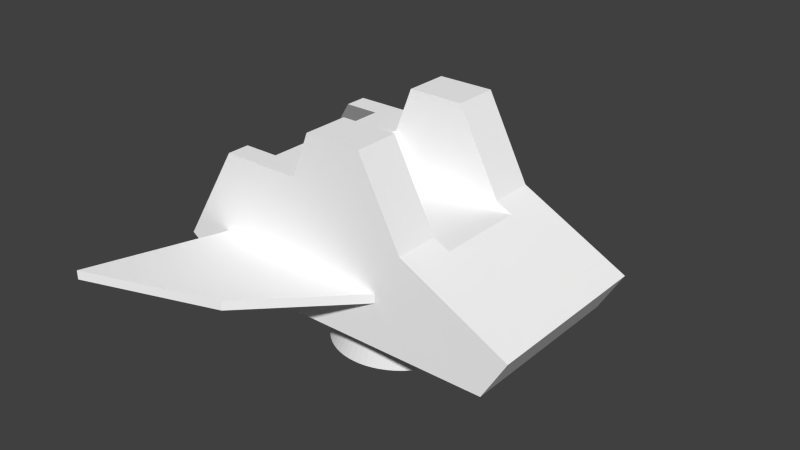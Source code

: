 # Source: lem1f.blend  (saved by Blender 2.70.5; exported with 4.5.12 LTS)
import bpy
from mathutils import Matrix  # noqa: F401  (used for matrix-valued properties, if any)

bpy.ops.wm.read_factory_settings(use_empty=True)
scene = bpy.context.scene
scene.name = 'Scene'

# ---- collections
col_collection_1 = bpy.data.collections.new('Collection 1'); scene.collection.children.link(col_collection_1)

# ---- materials (node trees are filled in below, after node groups)
mat_colobotmesh_mat_1 = bpy.data.materials.new('ColobotMesh_mat_1')
mat_colobotmesh_mat_1.alpha_threshold = 0.0
mat_colobotmesh_mat_1.use_transparent_shadow = False
mat_colobotmesh_mat_1.diffuse_color = (1.0, 1.0, 1.0, 1.0)
mat_colobotmesh_mat_1.specular_color = (0.0, 0.0, 0.0)
mat_colobotmesh_mat_1.roughness = 0.5
mat_colobotmesh_mat_2 = bpy.data.materials.new('ColobotMesh_mat_2')
mat_colobotmesh_mat_2.alpha_threshold = 0.0
mat_colobotmesh_mat_2.use_transparent_shadow = False
mat_colobotmesh_mat_2.diffuse_color = (0.3, 0.3, 0.3, 1.0)
mat_colobotmesh_mat_2.specular_color = (0.0, 0.0, 0.0)
mat_colobotmesh_mat_2.roughness = 0.5

# ---- material node trees

# ---- world
world_world = bpy.data.worlds.new('World'); scene.world = world_world
world_world.color = (0.05088, 0.05088, 0.05088)
world_world.use_sun_shadow = False
world_world.sun_shadow_jitter_overblur = 0.0
world_world.cycles.sampling_method = 'MANUAL'
world_world.cycles.sample_map_resolution = 256

# ---- meshes
me_cylinder = bpy.data.meshes.new('Cylinder')
me_cylinder.from_pydata([(-0.02366, 1.489, 1.009), (-0.02366, 0.9886, 2.009), (0.1234, 1.481, 1.009), (0.07436, 0.9837, 2.009), (0.269, 1.46, 1.009), (0.1714, 0.9693, 2.009), (0.4118, 1.424, 1.009), (0.2666, 0.9455, 2.009), (0.5504, 1.374, 1.009), (0.359, 0.9124, 2.009), (0.6834, 1.311, 1.009), (0.4477, 0.8705, 2.009), (0.8097, 1.236, 1.009), (0.5319, 0.82, 2.009), (0.9279, 1.148, 1.009), (0.6107, 0.7616, 2.009), (1.037, 1.049, 1.009), (0.6834, 0.6957, 2.009), (1.136, 0.9401, 1.009), (0.7494, 0.6229, 2.009), (1.224, 0.8219, 1.009), (0.8078, 0.5441, 2.009), (1.299, 0.6956, 1.009), (0.8583, 0.4599, 2.009), (1.362, 0.5626, 1.009), (0.9002, 0.3712, 2.009), (1.412, 0.424, 1.009), (0.9333, 0.2788, 2.009), (1.448, 0.2812, 1.009), (0.9571, 0.1836, 2.009), (1.469, 0.1356, 1.009), (0.9715, 0.08657, 2.009), (1.476, -0.01145, 1.009), (0.9763, -0.01145, 2.009), (1.469, -0.1585, 1.009), (0.9715, -0.1095, 2.009), (1.448, -0.3041, 1.009), (0.9571, -0.2065, 2.009), (1.412, -0.4469, 1.009), (0.9333, -0.3017, 2.009), (1.362, -0.5855, 1.009), (0.9002, -0.3941, 2.009), (1.299, -0.7185, 1.009), (0.8583, -0.4828, 2.009), (1.224, -0.8448, 1.009), (0.8078, -0.567, 2.009), (1.136, -0.963, 1.009), (0.7494, -0.6458, 2.009), (1.037, -1.072, 1.009), (0.6834, -0.7186, 2.009), (0.9279, -1.171, 1.009), (0.6107, -0.7845, 2.009), (0.8097, -1.259, 1.009), (0.5319, -0.8429, 2.009), (0.6834, -1.334, 1.009), (0.4477, -0.8934, 2.009), (0.5504, -1.397, 1.009), (0.359, -0.9353, 2.009), (0.4118, -1.447, 1.009), (0.2666, -0.9684, 2.009), (0.269, -1.483, 1.009), (0.1714, -0.9922, 2.009), (0.1234, -1.504, 1.009), (0.07436, -1.007, 2.009), (-0.02366, -1.511, 1.009), (-0.02366, -1.011, 2.009), (-0.1707, -1.504, 1.009), (-0.1217, -1.007, 2.009), (-0.3163, -1.483, 1.009), (-0.2188, -0.9922, 2.009), (-0.4591, -1.447, 1.009), (-0.3139, -0.9684, 2.009), (-0.5977, -1.397, 1.009), (-0.4063, -0.9353, 2.009), (-0.7308, -1.334, 1.009), (-0.4951, -0.8934, 2.009), (-0.857, -1.259, 1.009), (-0.5792, -0.8429, 2.009), (-0.9752, -1.171, 1.009), (-0.6581, -0.7845, 2.009), (-1.084, -1.072, 1.009), (-0.7308, -0.7186, 2.009), (-1.183, -0.963, 1.009), (-0.7967, -0.6458, 2.009), (-1.271, -0.8448, 1.009), (-0.8551, -0.567, 2.009), (-1.347, -0.7185, 1.009), (-0.9056, -0.4828, 2.009), (-1.409, -0.5855, 1.009), (-0.9475, -0.3941, 2.009), (-1.459, -0.4469, 1.009), (-0.9806, -0.3017, 2.009), (-1.495, -0.3041, 1.009), (-1.004, -0.2065, 2.009), (-1.516, -0.1585, 1.009), (-1.019, -0.1095, 2.009), (-1.524, -0.01145, 1.009), (-1.024, -0.01145, 2.009), (-1.516, 0.1356, 1.009), (-1.019, 0.08657, 2.009), (-1.495, 0.2812, 1.009), (-1.004, 0.1836, 2.009), (-1.459, 0.424, 1.009), (-0.9806, 0.2788, 2.009), (-1.409, 0.5626, 1.009), (-0.9475, 0.3712, 2.009), (-1.347, 0.6956, 1.009), (-0.9056, 0.4599, 2.009), (-1.271, 0.8219, 1.009), (-0.8551, 0.5441, 2.009), (-1.183, 0.9401, 1.009), (-0.7967, 0.6229, 2.009), (-1.084, 1.049, 1.009), (-0.7308, 0.6957, 2.009), (-0.9753, 1.148, 1.009), (-0.6581, 0.7616, 2.009), (-0.857, 1.236, 1.009), (-0.5792, 0.82, 2.009), (-0.7308, 1.311, 1.009), (-0.4951, 0.8705, 2.009), (-0.5977, 1.374, 1.009), (-0.4063, 0.9124, 2.009), (-0.4591, 1.424, 1.009), (-0.3139, 0.9455, 2.009), (-0.3163, 1.46, 1.009), (-0.2188, 0.9693, 2.009), (-0.1707, 1.481, 1.009), (-0.1217, 0.9837, 2.009), (-0.02366, -0.01145, 1.009)], [], [(0, 1, 3), (2, 3, 5), (4, 5, 7), (6, 7, 9), (8, 9, 11), (10, 11, 13), (12, 13, 15), (14, 15, 17), (16, 17, 19), (18, 19, 21), (20, 21, 23), (22, 23, 25), (24, 25, 27), (26, 27, 29), (28, 29, 31), (30, 31, 33), (32, 33, 35), (34, 35, 37), (36, 37, 39), (38, 39, 41), (40, 41, 43), (42, 43, 45), (44, 45, 47), (46, 47, 49), (48, 49, 51), (50, 51, 53), (52, 53, 55), (54, 55, 57), (56, 57, 59), (58, 59, 61), (60, 61, 63), (62, 63, 65), (64, 65, 67), (66, 67, 69), (68, 69, 71), (70, 71, 73), (72, 73, 75), (74, 75, 77), (76, 77, 79), (78, 79, 81), (80, 81, 83), (82, 83, 85), (84, 85, 87), (86, 87, 89), (88, 89, 91), (90, 91, 93), (92, 93, 95), (94, 95, 97), (96, 97, 99), (98, 99, 101), (100, 101, 103), (102, 103, 105), (104, 105, 107), (106, 107, 109), (108, 109, 111), (110, 111, 113), (112, 113, 115), (114, 115, 117), (116, 117, 119), (118, 119, 121), (120, 121, 123), (122, 123, 125), (124, 125, 127), (126, 127, 1), (42, 44, 128), (88, 90, 128), (114, 116, 128), (46, 48, 128), (118, 120, 128), (4, 6, 128), (8, 10, 128), (76, 78, 128), (34, 36, 128), (80, 82, 128), (106, 108, 128), (38, 40, 128), (110, 112, 128), (68, 70, 128), (72, 74, 128), (26, 28, 128), (0, 2, 128), (30, 32, 128), (98, 100, 128), (102, 104, 128), (60, 62, 128), (64, 66, 128), (18, 20, 128), (22, 24, 128), (90, 92, 128), (94, 96, 128), (52, 54, 128), (124, 126, 128), (56, 58, 128), (10, 12, 128), (14, 16, 128), (82, 84, 128), (86, 88, 128), (44, 46, 128), (116, 118, 128), (48, 50, 128), (2, 4, 128), (120, 122, 128), (6, 8, 128), (74, 76, 128), (78, 80, 128), (36, 38, 128), (108, 110, 128), (40, 42, 128), (112, 114, 128), (66, 68, 128), (70, 72, 128), (28, 30, 128), (32, 34, 128), (100, 102, 128), (104, 106, 128), (58, 60, 128), (62, 64, 128), (20, 22, 128), (24, 26, 128), (92, 94, 128), (50, 52, 128), (96, 98, 128), (122, 124, 128), (54, 56, 128), (126, 0, 128), (12, 14, 128), (16, 18, 128), (84, 86, 128), (2, 0, 3), (4, 2, 5), (6, 4, 7), (8, 6, 9), (10, 8, 11), (12, 10, 13), (14, 12, 15), (16, 14, 17), (18, 16, 19), (20, 18, 21), (22, 20, 23), (24, 22, 25), (26, 24, 27), (28, 26, 29), (30, 28, 31), (32, 30, 33), (34, 32, 35), (36, 34, 37), (38, 36, 39), (40, 38, 41), (42, 40, 43), (44, 42, 45), (46, 44, 47), (48, 46, 49), (50, 48, 51), (52, 50, 53), (54, 52, 55), (56, 54, 57), (58, 56, 59), (60, 58, 61), (62, 60, 63), (64, 62, 65), (66, 64, 67), (68, 66, 69), (70, 68, 71), (72, 70, 73), (74, 72, 75), (76, 74, 77), (78, 76, 79), (80, 78, 81), (82, 80, 83), (84, 82, 85), (86, 84, 87), (88, 86, 89), (90, 88, 91), (92, 90, 93), (94, 92, 95), (96, 94, 97), (98, 96, 99), (100, 98, 101), (102, 100, 103), (104, 102, 105), (106, 104, 107), (108, 106, 109), (110, 108, 111), (112, 110, 113), (114, 112, 115), (116, 114, 117), (118, 116, 119), (120, 118, 121), (122, 120, 123), (124, 122, 125), (126, 124, 127), (0, 126, 1)])
_uv = me_cylinder.uv_layers.new(name='UVMap')
_uv.uv.foreach_set('vector', [0.8906, 0.7525, 0.8906, 0.81, 0.8898, 0.81, 0.8893, 0.7525, 0.8898, 0.81, 0.8889, 0.81, 0.888, 0.7525, 0.8889, 0.81, 0.888, 0.81, 0.8867, 0.7525, 0.888, 0.81, 0.8872, 0.81, 0.8855, 0.7525, 0.8872, 0.81, 0.8864, 0.81, 0.8843, 0.7525, 0.8864, 0.81, 0.8857, 0.81, 0.8832, 0.7525, 0.8857, 0.81, 0.885, 0.81, 0.8822, 0.7525, 0.885, 0.81, 0.8843, 0.81, 0.8812, 0.7525, 0.8843, 0.81, 0.8837, 0.81, 0.8803, 0.7525, 0.8837, 0.81, 0.8832, 0.81, 0.8795, 0.7525, 0.8832, 0.81, 0.8828, 0.81, 0.8788, 0.7525, 0.8828, 0.81, 0.8824, 0.81, 0.8783, 0.7525, 0.8824, 0.81, 0.8821, 0.81, 0.8778, 0.7525, 0.8821, 0.81, 0.8819, 0.81, 0.8775, 0.7525, 0.8819, 0.81, 0.8818, 0.81, 0.8773, 0.7525, 0.8818, 0.81, 0.8817, 0.81, 0.904, 0.7525, 0.8995, 0.81, 0.8995, 0.81, 0.9039, 0.7525, 0.8995, 0.81, 0.8994, 0.81, 0.9037, 0.7525, 0.8994, 0.81, 0.8991, 0.81, 0.9034, 0.7525, 0.8991, 0.81, 0.8988, 0.81, 0.903, 0.7525, 0.8988, 0.81, 0.8985, 0.81, 0.9024, 0.7525, 0.8985, 0.81, 0.898, 0.81, 0.9017, 0.7525, 0.898, 0.81, 0.8975, 0.81, 0.9009, 0.7525, 0.8975, 0.81, 0.8969, 0.81, 0.9001, 0.7525, 0.8969, 0.81, 0.8963, 0.81, 0.8991, 0.7525, 0.8963, 0.81, 0.8956, 0.81, 0.898, 0.7525, 0.8956, 0.81, 0.8948, 0.81, 0.8969, 0.7525, 0.8948, 0.81, 0.894, 0.81, 0.8957, 0.7525, 0.894, 0.81, 0.8932, 0.81, 0.8945, 0.7525, 0.8932, 0.81, 0.8924, 0.81, 0.8932, 0.7525, 0.8924, 0.81, 0.8915, 0.81, 0.8919, 0.7525, 0.8915, 0.81, 0.8906, 0.81, 0.8906, 0.7525, 0.8906, 0.81, 0.8898, 0.81, 0.8893, 0.7525, 0.8898, 0.81, 0.8889, 0.81, 0.888, 0.7525, 0.8889, 0.81, 0.888, 0.81, 0.8867, 0.7525, 0.888, 0.81, 0.8872, 0.81, 0.8855, 0.7525, 0.8872, 0.81, 0.8864, 0.81, 0.8843, 0.7525, 0.8864, 0.81, 0.8857, 0.81, 0.8832, 0.7525, 0.8857, 0.81, 0.885, 0.81, 0.8822, 0.7525, 0.885, 0.81, 0.8843, 0.81, 0.8812, 0.7525, 0.8843, 0.81, 0.8837, 0.81, 0.8803, 0.7525, 0.8837, 0.81, 0.8832, 0.81, 0.8795, 0.7525, 0.8832, 0.81, 0.8828, 0.81, 0.8788, 0.7525, 0.8828, 0.81, 0.8824, 0.81, 0.8783, 0.7525, 0.8824, 0.81, 0.8821, 0.81, 0.8778, 0.7525, 0.8821, 0.81, 0.8819, 0.81, 0.8775, 0.7525, 0.8819, 0.81, 0.8818, 0.81, 0.8773, 0.7525, 0.8818, 0.81, 0.8817, 0.81, 0.904, 0.7525, 0.8995, 0.81, 0.8995, 0.81, 0.9039, 0.7525, 0.8995, 0.81, 0.8994, 0.81, 0.9037, 0.7525, 0.8994, 0.81, 0.8991, 0.81, 0.9034, 0.7525, 0.8991, 0.81, 0.8988, 0.81, 0.903, 0.7525, 0.8988, 0.81, 0.8985, 0.81, 0.9024, 0.7525, 0.8985, 0.81, 0.898, 0.81, 0.9017, 0.7525, 0.898, 0.81, 0.8975, 0.81, 0.9009, 0.7525, 0.8975, 0.81, 0.8969, 0.81, 0.9001, 0.7525, 0.8969, 0.81, 0.8963, 0.81, 0.8991, 0.7525, 0.8963, 0.81, 0.8956, 0.81, 0.898, 0.7525, 0.8956, 0.81, 0.8948, 0.81, 0.8969, 0.7525, 0.8948, 0.81, 0.894, 0.81, 0.8957, 0.7525, 0.894, 0.81, 0.8932, 0.81, 0.8945, 0.7525, 0.8932, 0.81, 0.8924, 0.81, 0.8932, 0.7525, 0.8924, 0.81, 0.8915, 0.81, 0.8919, 0.7525, 0.8915, 0.81, 0.8906, 0.81, 0.8641, 0.8411, 0.8612, 0.8459, 0.8145, 0.8146, 0.7626, 0.8361, 0.7608, 0.8309, 0.8145, 0.8146, 0.7789, 0.7712, 0.7834, 0.7679, 0.8145, 0.8146, 0.8579, 0.8503, 0.8542, 0.8544, 0.8145, 0.8146, 0.7881, 0.7651, 0.7931, 0.7627, 0.8145, 0.8146, 0.8255, 0.7595, 0.8309, 0.7609, 0.8145, 0.8146, 0.8361, 0.7628, 0.8411, 0.7651, 0.8145, 0.8146, 0.7833, 0.8613, 0.7789, 0.858, 0.8145, 0.8146, 0.8704, 0.8202, 0.8696, 0.8256, 0.8145, 0.8146, 0.7748, 0.8543, 0.7711, 0.8502, 0.8145, 0.8146, 0.765, 0.7881, 0.7679, 0.7834, 0.8145, 0.8146, 0.8683, 0.831, 0.8664, 0.8362, 0.8145, 0.8146, 0.7712, 0.779, 0.7749, 0.7749, 0.8145, 0.8146, 0.8035, 0.8697, 0.7982, 0.8684, 0.8145, 0.8146, 0.793, 0.8665, 0.788, 0.8641, 0.8145, 0.8146, 0.8683, 0.7984, 0.8696, 0.8037, 0.8145, 0.8146, 0.8146, 0.7585, 0.8201, 0.7587, 0.8145, 0.8146, 0.8704, 0.8092, 0.8707, 0.8147, 0.8145, 0.8146, 0.7587, 0.8091, 0.7595, 0.8036, 0.8145, 0.8146, 0.7608, 0.7983, 0.7627, 0.7931, 0.8145, 0.8146, 0.8255, 0.8697, 0.82, 0.8705, 0.8145, 0.8146, 0.8145, 0.8708, 0.809, 0.8705, 0.8145, 0.8146, 0.858, 0.779, 0.8613, 0.7835, 0.8145, 0.8146, 0.8641, 0.7882, 0.8665, 0.7932, 0.8145, 0.8146, 0.7608, 0.8309, 0.7594, 0.8255, 0.8145, 0.8146, 0.7586, 0.8201, 0.7584, 0.8146, 0.8145, 0.8146, 0.8457, 0.8614, 0.841, 0.8642, 0.8145, 0.8146, 0.8036, 0.7595, 0.8091, 0.7587, 0.8145, 0.8146, 0.836, 0.8665, 0.8308, 0.8684, 0.8145, 0.8146, 0.8411, 0.7651, 0.8458, 0.7679, 0.8145, 0.8146, 0.8502, 0.7712, 0.8543, 0.7749, 0.8145, 0.8146, 0.7711, 0.8502, 0.7678, 0.8458, 0.8145, 0.8146, 0.765, 0.8411, 0.7626, 0.8361, 0.8145, 0.8146, 0.8612, 0.8459, 0.8579, 0.8503, 0.8145, 0.8146, 0.7834, 0.7679, 0.7881, 0.7651, 0.8145, 0.8146, 0.8542, 0.8544, 0.8501, 0.8581, 0.8145, 0.8146, 0.8201, 0.7587, 0.8255, 0.7595, 0.8145, 0.8146, 0.7931, 0.7627, 0.7983, 0.7609, 0.8145, 0.8146, 0.8309, 0.7609, 0.8361, 0.7628, 0.8145, 0.8146, 0.788, 0.8641, 0.7833, 0.8613, 0.8145, 0.8146, 0.7789, 0.858, 0.7748, 0.8543, 0.8145, 0.8146, 0.8696, 0.8256, 0.8683, 0.831, 0.8145, 0.8146, 0.7679, 0.7834, 0.7712, 0.779, 0.8145, 0.8146, 0.8664, 0.8362, 0.8641, 0.8411, 0.8145, 0.8146, 0.7749, 0.7749, 0.7789, 0.7712, 0.8145, 0.8146, 0.809, 0.8705, 0.8035, 0.8697, 0.8145, 0.8146, 0.7982, 0.8684, 0.793, 0.8665, 0.8145, 0.8146, 0.8696, 0.8037, 0.8704, 0.8092, 0.8145, 0.8146, 0.8707, 0.8147, 0.8704, 0.8202, 0.8145, 0.8146, 0.7595, 0.8036, 0.7608, 0.7983, 0.8145, 0.8146, 0.7627, 0.7931, 0.765, 0.7881, 0.8145, 0.8146, 0.8308, 0.8684, 0.8255, 0.8697, 0.8145, 0.8146, 0.82, 0.8705, 0.8145, 0.8708, 0.8145, 0.8146, 0.8613, 0.7835, 0.8641, 0.7882, 0.8145, 0.8146, 0.8665, 0.7932, 0.8683, 0.7984, 0.8145, 0.8146, 0.7594, 0.8255, 0.7586, 0.8201, 0.8145, 0.8146, 0.8501, 0.8581, 0.8457, 0.8614, 0.8145, 0.8146, 0.7584, 0.8146, 0.7587, 0.8091, 0.8145, 0.8146, 0.7983, 0.7609, 0.8036, 0.7595, 0.8145, 0.8146, 0.841, 0.8642, 0.836, 0.8665, 0.8145, 0.8146, 0.8091, 0.7587, 0.8146, 0.7585, 0.8145, 0.8146, 0.8458, 0.7679, 0.8502, 0.7712, 0.8145, 0.8146, 0.8543, 0.7749, 0.858, 0.779, 0.8145, 0.8146, 0.7678, 0.8458, 0.765, 0.8411, 0.8145, 0.8146, 0.8893, 0.7525, 0.8906, 0.7525, 0.8898, 0.81, 0.888, 0.7525, 0.8893, 0.7525, 0.8889, 0.81, 0.8867, 0.7525, 0.888, 0.7525, 0.888, 0.81, 0.8855, 0.7525, 0.8867, 0.7525, 0.8872, 0.81, 0.8843, 0.7525, 0.8855, 0.7525, 0.8864, 0.81, 0.8832, 0.7525, 0.8843, 0.7525, 0.8857, 0.81, 0.8822, 0.7525, 0.8832, 0.7525, 0.885, 0.81, 0.8812, 0.7525, 0.8822, 0.7525, 0.8843, 0.81, 0.8803, 0.7525, 0.8812, 0.7525, 0.8837, 0.81, 0.8795, 0.7525, 0.8803, 0.7525, 0.8832, 0.81, 0.8788, 0.7525, 0.8795, 0.7525, 0.8828, 0.81, 0.8783, 0.7525, 0.8788, 0.7525, 0.8824, 0.81, 0.8778, 0.7525, 0.8783, 0.7525, 0.8821, 0.81, 0.8775, 0.7525, 0.8778, 0.7525, 0.8819, 0.81, 0.8773, 0.7525, 0.8775, 0.7525, 0.8818, 0.81, 0.8773, 0.7525, 0.8773, 0.7525, 0.8817, 0.81, 0.9039, 0.7525, 0.904, 0.7525, 0.8995, 0.81, 0.9037, 0.7525, 0.9039, 0.7525, 0.8994, 0.81, 0.9034, 0.7525, 0.9037, 0.7525, 0.8991, 0.81, 0.903, 0.7525, 0.9034, 0.7525, 0.8988, 0.81, 0.9024, 0.7525, 0.903, 0.7525, 0.8985, 0.81, 0.9017, 0.7525, 0.9024, 0.7525, 0.898, 0.81, 0.9009, 0.7525, 0.9017, 0.7525, 0.8975, 0.81, 0.9001, 0.7525, 0.9009, 0.7525, 0.8969, 0.81, 0.8991, 0.7525, 0.9001, 0.7525, 0.8963, 0.81, 0.898, 0.7525, 0.8991, 0.7525, 0.8956, 0.81, 0.8969, 0.7525, 0.898, 0.7525, 0.8948, 0.81, 0.8957, 0.7525, 0.8969, 0.7525, 0.894, 0.81, 0.8945, 0.7525, 0.8957, 0.7525, 0.8932, 0.81, 0.8932, 0.7525, 0.8945, 0.7525, 0.8924, 0.81, 0.8919, 0.7525, 0.8932, 0.7525, 0.8915, 0.81, 0.8906, 0.7525, 0.8919, 0.7525, 0.8906, 0.81, 0.8893, 0.7525, 0.8906, 0.7525, 0.8898, 0.81, 0.888, 0.7525, 0.8893, 0.7525, 0.8889, 0.81, 0.8867, 0.7525, 0.888, 0.7525, 0.888, 0.81, 0.8855, 0.7525, 0.8867, 0.7525, 0.8872, 0.81, 0.8843, 0.7525, 0.8855, 0.7525, 0.8864, 0.81, 0.8832, 0.7525, 0.8843, 0.7525, 0.8857, 0.81, 0.8822, 0.7525, 0.8832, 0.7525, 0.885, 0.81, 0.8812, 0.7525, 0.8822, 0.7525, 0.8843, 0.81, 0.8803, 0.7525, 0.8812, 0.7525, 0.8837, 0.81, 0.8795, 0.7525, 0.8803, 0.7525, 0.8832, 0.81, 0.8788, 0.7525, 0.8795, 0.7525, 0.8828, 0.81, 0.8783, 0.7525, 0.8788, 0.7525, 0.8824, 0.81, 0.8778, 0.7525, 0.8783, 0.7525, 0.8821, 0.81, 0.8775, 0.7525, 0.8778, 0.7525, 0.8819, 0.81, 0.8773, 0.7525, 0.8775, 0.7525, 0.8818, 0.81, 0.8773, 0.7525, 0.8773, 0.7525, 0.8817, 0.81, 0.9039, 0.7525, 0.904, 0.7525, 0.8995, 0.81, 0.9037, 0.7525, 0.9039, 0.7525, 0.8994, 0.81, 0.9034, 0.7525, 0.9037, 0.7525, 0.8991, 0.81, 0.903, 0.7525, 0.9034, 0.7525, 0.8988, 0.81, 0.9024, 0.7525, 0.903, 0.7525, 0.8985, 0.81, 0.9017, 0.7525, 0.9024, 0.7525, 0.898, 0.81, 0.9009, 0.7525, 0.9017, 0.7525, 0.8975, 0.81, 0.9001, 0.7525, 0.9009, 0.7525, 0.8969, 0.81, 0.8991, 0.7525, 0.9001, 0.7525, 0.8963, 0.81, 0.898, 0.7525, 0.8991, 0.7525, 0.8956, 0.81, 0.8969, 0.7525, 0.898, 0.7525, 0.8948, 0.81, 0.8957, 0.7525, 0.8969, 0.7525, 0.894, 0.81, 0.8945, 0.7525, 0.8957, 0.7525, 0.8932, 0.81, 0.8932, 0.7525, 0.8945, 0.7525, 0.8924, 0.81, 0.8919, 0.7525, 0.8932, 0.7525, 0.8915, 0.81, 0.8906, 0.7525, 0.8919, 0.7525, 0.8906, 0.81])
me_cylinder.use_remesh_preserve_volume = False
me_cylinder.use_remesh_preserve_attributes = False
me_cylinder.use_mirror_vertex_groups = False
me_cylinder.update()
me_colobotmesh__002 = bpy.data.meshes.new('ColobotMesh_.002')
me_colobotmesh__002.from_pydata([(1.0, 3.2, -2.0), (1.0, 3.0, -2.0), (-1.0, 3.0, -4.0), (-1.0, 3.2, -4.0), (-4.0, 3.0, -5.0), (-4.0, 3.2, -5.0), (-3.0, 3.0, -2.0), (-3.0, 3.2, -2.0)], [], [(0, 1, 2), (3, 0, 2), (5, 4, 6), (7, 5, 6), (3, 2, 4), (5, 3, 4), (1, 6, 2), (4, 2, 6), (7, 0, 3), (3, 5, 7)])
_uv = me_colobotmesh__002.uv_layers.new(name='UV_1')
_uv.uv.foreach_set('vector', [0.584, 0.9941, 0.584, 0.9863, 0.5762, 0.9863, 0.5762, 0.9941, 0.584, 0.9941, 0.5762, 0.9863, 0.5762, 0.9941, 0.5762, 0.9863, 0.584, 0.9863, 0.584, 0.9941, 0.5762, 0.9941, 0.584, 0.9863, 0.584, 0.9941, 0.584, 0.9863, 0.5762, 0.9863, 0.5762, 0.9941, 0.584, 0.9941, 0.5762, 0.9863, 0.4355, 0.498, 0.1887, 0.498, 0.3121, 0.3757, 0.127, 0.3145, 0.3121, 0.3757, 0.1887, 0.498, 0.1887, 0.498, 0.4355, 0.498, 0.3121, 0.3757, 0.3121, 0.3757, 0.127, 0.3145, 0.1887, 0.498])
_uv.active_render = True
_uv = me_colobotmesh__002.uv_layers.new(name='UV_2')
_uv.uv.foreach_set('vector', [0.6405, 0.439, 0.6405, 0.3989, 0.413, 0.3989, 0.413, 0.439, 0.6405, 0.439, 0.413, 0.3989, 0.0, 0.439, 0.0, 0.3989, 0.2997, 0.3989, 0.2997, 0.439, 0.0, 0.439, 0.2997, 0.3989, 0.413, 0.439, 0.413, 0.3989, 0.07183, 0.3989, 0.07183, 0.439, 0.413, 0.439, 0.07183, 0.3989, 0.6405, 0.2997, 0.1856, 0.2997, 0.413, 0.0999, 0.07183, 0.0, 0.413, 0.0999, 0.1856, 0.2997, 0.1856, 0.2997, 0.6405, 0.2997, 0.413, 0.0999, 0.413, 0.0999, 0.07183, 0.0, 0.1856, 0.2997])
me_colobotmesh__002.materials.append(mat_colobotmesh_mat_1)
me_colobotmesh__002.materials.append(mat_colobotmesh_mat_2)
me_colobotmesh__002.use_remesh_preserve_volume = False
me_colobotmesh__002.use_remesh_preserve_attributes = False
me_colobotmesh__002.use_mirror_vertex_groups = False
me_colobotmesh__002.update()
me_colobotmesh__001 = bpy.data.meshes.new('ColobotMesh_.001')
me_colobotmesh__001.from_pydata([(-0.6121, 6.0, -1.997), (0.6411, 6.0, 2.003), (4.009, 2.931, -1.997), (4.009, 2.931, 2.003), (3.464, 2.01, 2.003), (3.464, 2.01, -1.997), (1.589, 4.184, 2.003), (1.944, 4.0, 1.0), (1.589, 4.184, 1.0), (0.6411, 6.0, 1.0), (-3.0, 2.0, -1.997), (-3.0, 2.0, 2.003), (-4.131, 2.794, 2.003), (-4.131, 2.794, -1.997), (-0.6121, 6.0, 1.0), (-1.0, 5.0, 1.0), (-1.0, 5.0, 2.003), (-2.794, 4.996, 2.003), (-0.6121, 6.0, 2.003), (1.589, 4.184, -1.997), (0.6411, 6.0, -1.997), (-1.0, 5.0, -1.997), (-4.006, 3.0, 1.503), (-2.0, 3.0, -1.497), (-2.0, 4.998, 1.503), (-2.0, 4.998, -1.497), (-2.0, 3.0, 1.503), (-2.794, 4.996, -1.497), (-2.794, 4.996, 1.503), (0.6411, 6.0, -1.0), (1.589, 4.184, -1.0), (-0.6121, 6.0, -1.0), (-1.0, 5.0, -1.0), (-1.0, 4.0, 1.0), (-1.0, 4.0, -1.0), (-4.006, 3.0, -1.497), (1.944, 4.0, -1.0), (-2.794, 4.996, -1.997)], [], [(2, 3, 4), (5, 2, 4), (7, 8, 6), (10, 11, 12), (13, 10, 12), (23, 24, 25), (24, 23, 26), (6, 3, 7), (7, 3, 2), (8, 9, 1), (1, 6, 8), (9, 14, 18), (18, 1, 9), (14, 15, 16), (16, 18, 14), (24, 28, 17), (17, 16, 24), (28, 22, 12), (5, 4, 11), (10, 5, 11), (3, 6, 4), (4, 6, 11), (6, 1, 11), (11, 1, 16), (12, 11, 17), (17, 11, 16), (1, 18, 16), (19, 2, 5), (19, 5, 10), (20, 19, 10), (20, 10, 21), (10, 13, 37), (10, 37, 21), (0, 20, 21), (36, 19, 30), (19, 36, 2), (20, 30, 19), (30, 20, 29), (29, 0, 31), (0, 29, 20), (32, 31, 0), (32, 0, 21), (37, 32, 21), (36, 7, 2), (33, 8, 7), (34, 7, 36), (7, 34, 33), (34, 36, 30), (33, 9, 8), (9, 33, 14), (15, 14, 33), (34, 30, 29), (29, 31, 34), (32, 34, 31), (33, 32, 15), (32, 33, 34), (12, 17, 28), (24, 16, 15), (25, 37, 27), (22, 13, 12), (27, 37, 13), (25, 32, 37), (13, 35, 27), (24, 32, 25), (32, 24, 15), (35, 13, 22), (26, 28, 24), (28, 26, 22), (25, 27, 23), (35, 23, 27), (26, 35, 22), (35, 26, 23)])
me_colobotmesh__001.polygons.foreach_set('material_index', [0, 0, 0, 0, 0, 1, 1, 0, 0, 0, 0, 0, 0, 0, 0, 0, 0, 0, 0, 0, 0, 0, 0, 0, 0, 0, 0, 0, 0, 0, 0, 0, 0, 0, 0, 0, 0, 0, 0, 0, 0, 0, 0, 0, 0, 0, 0, 0, 0, 0, 0, 0, 0, 0, 0, 0, 0, 0, 0, 0, 0, 0, 0, 0, 0, 0, 1, 1, 1, 1, 0, 0])
_uv = me_colobotmesh__001.uv_layers.new(name='UV_1')
_uv.uv.foreach_set('vector', [0.502, 0.8262, 0.748, 0.8262, 0.748, 0.7754, 0.502, 0.7754, 0.502, 0.8262, 0.748, 0.7754, 0.6863, 0.9734, 0.6863, 0.998, 0.748, 0.998, 0.502, 0.4395, 0.748, 0.4395, 0.748, 0.498, 0.502, 0.498, 0.502, 0.4395, 0.748, 0.498, 0.752, 0.166, 0.834, 0.248, 0.752, 0.248, 0.834, 0.248, 0.752, 0.166, 0.834, 0.166, 0.748, 0.998, 0.748, 0.8301, 0.6863, 0.9734, 0.6863, 0.9734, 0.748, 0.8301, 0.502, 0.8301, 0.6035, 0.9863, 0.6035, 0.9941, 0.6113, 0.9941, 0.6113, 0.9941, 0.6113, 0.9863, 0.6035, 0.9863, 0.6113, 0.9863, 0.6035, 0.9863, 0.6035, 0.9941, 0.6035, 0.9941, 0.6113, 0.9941, 0.6113, 0.9863, 0.6035, 0.9941, 0.6035, 0.9863, 0.6113, 0.9863, 0.6113, 0.9863, 0.6113, 0.9941, 0.6035, 0.9941, 0.7172, 0.7105, 0.7172, 0.6621, 0.748, 0.6621, 0.748, 0.6621, 0.748, 0.7715, 0.7172, 0.7105, 0.7172, 0.6582, 0.7172, 0.5165, 0.748, 0.502, 0.6035, 0.9941, 0.6113, 0.9941, 0.6113, 0.9863, 0.6035, 0.9863, 0.6035, 0.9941, 0.6113, 0.9863, 0.498, 0.8092, 0.3505, 0.8863, 0.4648, 0.7526, 0.4648, 0.7526, 0.3505, 0.8863, 0.0709, 0.752, 0.3505, 0.8863, 0.2928, 0.998, 0.0709, 0.752, 0.0709, 0.752, 0.2928, 0.998, 0.1928, 0.9365, 0.001953, 0.8008, 0.0709, 0.752, 0.08343, 0.9363, 0.08343, 0.9363, 0.0709, 0.752, 0.1928, 0.9365, 0.2928, 0.998, 0.2164, 0.998, 0.1928, 0.9365, 0.3505, 0.8863, 0.498, 0.8092, 0.4648, 0.7526, 0.3505, 0.8863, 0.4648, 0.7526, 0.0709, 0.752, 0.2928, 0.998, 0.3505, 0.8863, 0.0709, 0.752, 0.2928, 0.998, 0.0709, 0.752, 0.1928, 0.9365, 0.0709, 0.752, 0.001953, 0.8008, 0.08343, 0.9363, 0.0709, 0.752, 0.08343, 0.9363, 0.1928, 0.9365, 0.2164, 0.998, 0.2928, 0.998, 0.1928, 0.9365, 0.5633, 0.9734, 0.502, 0.998, 0.5633, 0.998, 0.502, 0.998, 0.5633, 0.9734, 0.502, 0.8301, 0.6035, 0.9941, 0.6113, 0.9863, 0.6035, 0.9863, 0.6113, 0.9863, 0.6035, 0.9941, 0.6113, 0.9941, 0.6113, 0.9941, 0.6035, 0.9863, 0.6035, 0.9941, 0.6035, 0.9863, 0.6113, 0.9941, 0.6113, 0.9863, 0.6113, 0.9863, 0.6113, 0.9941, 0.6035, 0.9941, 0.6113, 0.9863, 0.6035, 0.9941, 0.6035, 0.9863, 0.502, 0.6621, 0.5633, 0.7715, 0.502, 0.7715, 0.5633, 0.9734, 0.6863, 0.9734, 0.502, 0.8301, 0.6035, 0.9863, 0.6104, 0.9941, 0.6113, 0.9863, 0.6035, 0.9863, 0.6113, 0.9941, 0.6113, 0.9863, 0.6113, 0.9941, 0.6035, 0.9863, 0.6035, 0.9941, 0.6035, 0.9863, 0.6113, 0.9863, 0.6104, 0.9941, 0.6035, 0.9863, 0.6085, 0.9941, 0.6113, 0.987, 0.6085, 0.9941, 0.6035, 0.9863, 0.6047, 0.9941, 0.6035, 0.9902, 0.6047, 0.9941, 0.6035, 0.9863, 0.6035, 0.9863, 0.6113, 0.987, 0.6085, 0.9941, 0.6085, 0.9941, 0.6047, 0.9941, 0.6035, 0.9863, 0.6035, 0.9902, 0.6035, 0.9863, 0.6047, 0.9941, 0.6113, 0.9863, 0.6035, 0.9941, 0.6113, 0.9941, 0.6035, 0.9941, 0.6113, 0.9863, 0.6035, 0.9863, 0.748, 0.502, 0.748, 0.6582, 0.7172, 0.6582, 0.7172, 0.7105, 0.748, 0.7715, 0.6863, 0.7715, 0.5327, 0.7105, 0.502, 0.6621, 0.5327, 0.6621, 0.7172, 0.5165, 0.502, 0.502, 0.748, 0.502, 0.5327, 0.6582, 0.502, 0.6582, 0.502, 0.502, 0.5327, 0.7105, 0.5633, 0.7715, 0.502, 0.6621, 0.502, 0.502, 0.5327, 0.5165, 0.5327, 0.6582, 0.7172, 0.7105, 0.5633, 0.7715, 0.5327, 0.7105, 0.5633, 0.7715, 0.7172, 0.7105, 0.6863, 0.7715, 0.5327, 0.5165, 0.502, 0.502, 0.7172, 0.5165, 0.834, 0.166, 0.8015, 0.248, 0.834, 0.248, 0.8015, 0.248, 0.834, 0.166, 0.752, 0.166, 0.834, 0.248, 0.8015, 0.248, 0.834, 0.166, 0.752, 0.166, 0.834, 0.166, 0.8015, 0.248, 0.873, 0.498, 0.752, 0.3145, 0.752, 0.498, 0.752, 0.3145, 0.873, 0.498, 0.873, 0.3145])
_uv.active_render = True
_uv = me_colobotmesh__001.uv_layers.new(name='UV_2')
_uv.uv.foreach_set('vector', [0.3, 0.3851, 0.6997, 0.3851, 0.6997, 0.2006, 0.3, 0.2006, 0.3, 0.3851, 0.6997, 0.2006, 0.7479, 0.5994, 0.7075, 0.5994, 0.7075, 0.6997, 0.1856, 0.3, 0.1856, 0.6997, 0.05689, 0.6997, 0.05689, 0.3, 0.1856, 0.3, 0.05689, 0.6997, 0.3499, 0.3989, 0.6496, 0.7992, 0.3499, 0.7992, 0.6496, 0.7992, 0.3499, 0.3989, 0.6496, 0.3989, 0.7075, 0.6997, 0.9828, 0.6997, 0.7479, 0.5994, 0.7479, 0.5994, 0.9828, 0.6997, 0.9828, 0.3, 0.5994, 0.6361, 0.5994, 1.0, 0.6997, 1.0, 0.6997, 1.0, 0.6997, 0.6361, 0.5994, 0.6361, 0.5997, 0.5994, 0.4572, 0.5994, 0.4572, 0.6997, 0.4572, 0.6997, 0.5997, 0.6997, 0.5997, 0.5994, 0.5994, 1.0, 0.5994, 0.7996, 0.6997, 0.7996, 0.6997, 0.7996, 0.6997, 1.0, 0.5994, 1.0, 0.2993, 0.6496, 0.209, 0.6496, 0.209, 0.6997, 0.209, 0.6997, 0.413, 0.6997, 0.2993, 0.6496, 0.6496, 0.7989, 0.6496, 0.3989, 0.6997, 0.3577, 0.9207, 0.3, 0.9207, 0.6997, 0.1856, 0.6997, 0.1856, 0.3, 0.9207, 0.3, 0.1856, 0.6997, 0.9828, 0.3851, 0.7075, 0.6361, 0.9207, 0.2006, 0.9207, 0.2006, 0.7075, 0.6361, 0.1856, 0.1985, 0.7075, 0.6361, 0.5997, 1.0, 0.1856, 0.1985, 0.1856, 0.1985, 0.5997, 1.0, 0.413, 0.7996, 0.05689, 0.3577, 0.1856, 0.1985, 0.209, 0.7989, 0.209, 0.7989, 0.1856, 0.1985, 0.413, 0.7996, 0.5997, 1.0, 0.4572, 1.0, 0.413, 0.7996, 0.7075, 0.6361, 0.9828, 0.3851, 0.9207, 0.2006, 0.7075, 0.6361, 0.9207, 0.2006, 0.1856, 0.1985, 0.5997, 1.0, 0.7075, 0.6361, 0.1856, 0.1985, 0.5997, 1.0, 0.1856, 0.1985, 0.413, 0.7996, 0.1856, 0.1985, 0.05689, 0.3577, 0.209, 0.7989, 0.1856, 0.1985, 0.209, 0.7989, 0.413, 0.7996, 0.4572, 1.0, 0.5997, 1.0, 0.413, 0.7996, 0.7479, 0.3996, 0.7075, 0.3, 0.7075, 0.3996, 0.7075, 0.3, 0.7479, 0.3996, 0.9828, 0.3, 0.3, 1.0, 0.3996, 0.6361, 0.3, 0.6361, 0.3996, 0.6361, 0.3, 1.0, 0.3996, 1.0, 0.5997, 0.3996, 0.4572, 0.3, 0.4572, 0.3996, 0.4572, 0.3, 0.5997, 0.3996, 0.5997, 0.3, 0.3996, 0.7996, 0.3996, 1.0, 0.3, 1.0, 0.3996, 0.7996, 0.3, 1.0, 0.3, 0.7996, 0.209, 0.3, 0.413, 0.3996, 0.413, 0.3, 0.7479, 0.3996, 0.7479, 0.5994, 0.9828, 0.3, 0.413, 0.5993, 0.7075, 0.6361, 0.7479, 0.5993, 0.413, 0.3996, 0.7479, 0.5994, 0.7479, 0.3996, 0.7479, 0.5994, 0.413, 0.3996, 0.413, 0.5994, 0.413, 0.5993, 0.7479, 0.5993, 0.7075, 0.6361, 0.413, 0.5993, 0.5997, 1.0, 0.7075, 0.6361, 0.5997, 1.0, 0.413, 0.5993, 0.4572, 1.0, 0.413, 0.7996, 0.4572, 1.0, 0.413, 0.5993, 0.413, 0.5993, 0.7075, 0.6361, 0.5997, 1.0, 0.5997, 1.0, 0.4572, 1.0, 0.413, 0.5993, 0.413, 0.7996, 0.413, 0.5993, 0.4572, 1.0, 0.5994, 0.5993, 0.3996, 0.7996, 0.5994, 0.7996, 0.3996, 0.7996, 0.5994, 0.5993, 0.3996, 0.5993, 0.6997, 0.3577, 0.6997, 0.7989, 0.6496, 0.7989, 0.2993, 0.6496, 0.413, 0.6997, 0.413, 0.5994, 0.2993, 0.3499, 0.209, 0.3, 0.209, 0.3499, 0.6496, 0.3989, 0.3, 0.3577, 0.6997, 0.3577, 0.3499, 0.7989, 0.3, 0.7989, 0.3, 0.3577, 0.2993, 0.3499, 0.413, 0.3996, 0.209, 0.3, 0.3, 0.3577, 0.3499, 0.3989, 0.3499, 0.7989, 0.2993, 0.6496, 0.413, 0.3996, 0.2993, 0.3499, 0.413, 0.3996, 0.2993, 0.6496, 0.413, 0.5994, 0.3499, 0.3989, 0.3, 0.3577, 0.6496, 0.3989, 0.2993, 0.3989, 0.209, 0.7989, 0.2993, 0.7992, 0.209, 0.7989, 0.2993, 0.3989, 0.07109, 0.3989, 0.2993, 0.7992, 0.209, 0.7989, 0.2993, 0.3989, 0.07109, 0.3989, 0.2993, 0.3989, 0.209, 0.7989, 0.2993, 0.6496, 0.07109, 0.3499, 0.07109, 0.6496, 0.07109, 0.3499, 0.2993, 0.6496, 0.2993, 0.3499])
me_colobotmesh__001.materials.append(mat_colobotmesh_mat_1)
me_colobotmesh__001.materials.append(mat_colobotmesh_mat_2)
me_colobotmesh__001.use_remesh_preserve_volume = False
me_colobotmesh__001.use_remesh_preserve_attributes = False
me_colobotmesh__001.use_mirror_vertex_groups = False
me_colobotmesh__001.update()
me_colobotmesh = bpy.data.meshes.new('ColobotMesh_')
me_colobotmesh.from_pydata([(1.0, 3.0, 2.008), (1.0, 3.2, 2.008), (-1.0, 3.0, 4.008), (-1.0, 3.2, 4.008), (-3.0, 3.0, 2.008), (-4.0, 3.0, 5.008), (-3.0, 3.2, 2.008), (-4.0, 3.2, 5.008)], [], [(0, 1, 2), (1, 3, 2), (5, 7, 4), (7, 6, 4), (2, 3, 5), (3, 7, 5), (4, 0, 2), (2, 5, 4), (1, 6, 3), (7, 3, 6)])
_uv = me_colobotmesh.uv_layers.new(name='UV_1')
_uv.uv.foreach_set('vector', [0.5762, 0.9863, 0.5762, 0.9941, 0.584, 0.9863, 0.5762, 0.9941, 0.584, 0.9941, 0.584, 0.9863, 0.584, 0.9863, 0.584, 0.9941, 0.5762, 0.9863, 0.584, 0.9941, 0.5762, 0.9941, 0.5762, 0.9863, 0.5762, 0.9863, 0.5762, 0.9941, 0.584, 0.9863, 0.5762, 0.9941, 0.584, 0.9941, 0.584, 0.9863, 0.1887, 0.498, 0.4355, 0.498, 0.3121, 0.3757, 0.3121, 0.3757, 0.127, 0.3145, 0.1887, 0.498, 0.4355, 0.498, 0.1887, 0.498, 0.3121, 0.3757, 0.127, 0.3145, 0.3121, 0.3757, 0.1887, 0.498])
_uv.active_render = True
_uv = me_colobotmesh.uv_layers.new(name='UV_2')
_uv.uv.foreach_set('vector', [0.6405, 0.3989, 0.6405, 0.439, 0.413, 0.3989, 0.6405, 0.439, 0.413, 0.439, 0.413, 0.3989, 0.9998, 0.3989, 0.9998, 0.439, 0.7001, 0.3989, 0.9998, 0.439, 0.7001, 0.439, 0.7001, 0.3989, 0.413, 0.3989, 0.413, 0.439, 0.07183, 0.3989, 0.413, 0.439, 0.07183, 0.439, 0.07183, 0.3989, 0.1856, 0.7001, 0.6405, 0.7001, 0.413, 0.8999, 0.413, 0.8999, 0.07183, 0.9998, 0.1856, 0.7001, 0.6405, 0.7001, 0.1856, 0.7001, 0.413, 0.8999, 0.07183, 0.9998, 0.413, 0.8999, 0.1856, 0.7001])
me_colobotmesh.materials.append(mat_colobotmesh_mat_1)
me_colobotmesh.materials.append(mat_colobotmesh_mat_2)
me_colobotmesh.use_remesh_preserve_volume = False
me_colobotmesh.use_remesh_preserve_attributes = False
me_colobotmesh.use_mirror_vertex_groups = False
me_colobotmesh.update()

# ---- objects
ob_nozzle_new = bpy.data.objects.new('Nozzle_new', me_cylinder)
ob_wing_left = bpy.data.objects.new('Wing_Left', me_colobotmesh__002)
ob_case = bpy.data.objects.new('Case', me_colobotmesh__001)
ob_wing_right = bpy.data.objects.new('Wing_Right', me_colobotmesh)

# ---- transforms, parenting, visibility, modifiers, constraints
ob_nozzle_new.location = (0.0, 0.0, 0.0)
ob_nozzle_new.lineart.crease_threshold = 0.0
ob_wing_left.location = (0.0, 0.0, 0.0)
ob_wing_left.rotation_euler = (1.571, 0.0, 0.0)
ob_wing_left.lineart.crease_threshold = 0.0
ob_case.location = (0.0, 0.0, 0.0)
ob_case.rotation_euler = (1.571, 0.0, 0.0)
ob_case.lineart.crease_threshold = 0.0
ob_wing_right.location = (0.0, 0.0, 0.0)
ob_wing_right.rotation_euler = (1.571, 0.0, 0.0)
ob_wing_right.lineart.crease_threshold = 0.0

# ---- collection membership
col_collection_1.objects.link(ob_nozzle_new)
col_collection_1.objects.link(ob_wing_left)
col_collection_1.objects.link(ob_case)
col_collection_1.objects.link(ob_wing_right)

# ---- scene / render settings (as saved in the file)
scene.frame_start = 1; scene.frame_end = 250; scene.frame_set(1)
scene.render.engine = 'BLENDER_EEVEE_NEXT'
scene.render.resolution_percentage = 50
scene.render.dither_intensity = 0.0
scene.cycles.use_denoising = False
scene.cycles.samples = 10
scene.cycles.sampling_pattern = 'TABULATED_SOBOL'
scene.cycles.light_sampling_threshold = 0.0
scene.cycles.use_adaptive_sampling = False
scene.cycles.use_light_tree = False
scene.cycles.blur_glossy = 0.0
scene.cycles.volume_bounces = 1
scene.cycles.pixel_filter_type = 'GAUSSIAN'
scene.cycles.sample_clamp_indirect = 0.0
scene.view_settings.view_transform = 'Standard'
bpy.context.view_layer.update()

# ---- added for rendering (the .blend has no active camera and no usable light): camera, sun
cam_auto = bpy.data.cameras.new('AutoCamera')
cam_auto.lens = 50.0
cam_auto.sensor_width = 36.0
cam_auto.clip_end = 1000.0
ob_auto_camera = bpy.data.objects.new('AutoCamera', cam_auto)
scene.collection.objects.link(ob_auto_camera)
ob_auto_camera.location = (12.7372, -15.3615, 13.743)
ob_auto_camera.rotation_euler = (1.09748, -7.21219e-08, 0.694738)
scene.camera = ob_auto_camera
light_auto_sun = bpy.data.lights.new('AutoSun', 'SUN')
light_auto_sun.energy = 3.0
light_auto_sun.angle = 0.0523599
ob_auto_sun = bpy.data.objects.new('AutoSun', light_auto_sun)
scene.collection.objects.link(ob_auto_sun)
ob_auto_sun.rotation_euler = (0.872665, 0.174533, 0.523599)
bpy.context.view_layer.update()
